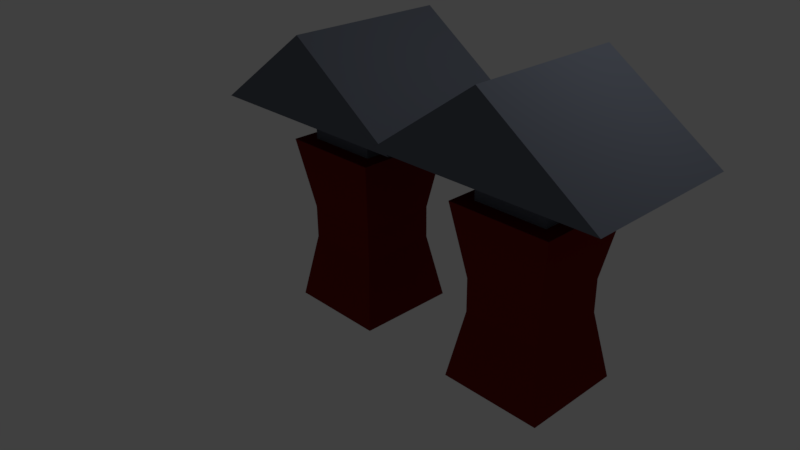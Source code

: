 # Source: DoubleHookPreview.blend  (saved by Blender 2.77.0; exported with 4.5.12 LTS)
import bpy
from mathutils import Matrix  # noqa: F401  (used for matrix-valued properties, if any)

bpy.ops.wm.read_factory_settings(use_empty=True)
scene = bpy.context.scene
scene.name = 'Scene'

# ---- collections
col_collection_1 = bpy.data.collections.new('Collection 1'); scene.collection.children.link(col_collection_1)

# ---- materials (node trees are filled in below, after node groups)
mat_metal = bpy.data.materials.new('metal')
mat_metal.alpha_threshold = 0.0
mat_metal.diffuse_color = (0.1384, 0.1529, 0.1912, 1.0)
mat_metal.roughness = 0.5
mat_plastic = bpy.data.materials.new('plastic')
mat_plastic.alpha_threshold = 0.0
mat_plastic.diffuse_color = (0.1523, 0.007582, 0.004478, 1.0)
mat_plastic.roughness = 0.5

# ---- material node trees
mat_metal.use_nodes = True; mat_metal.node_tree.nodes.clear()
_N = mat_metal.node_tree.nodes; _L = mat_metal.node_tree.links
n0 = _N.new('ShaderNodeOutputMaterial'); n0.name = 'Material Output'; n0.location = (300, 300)
n1 = _N.new('ShaderNodeBsdfDiffuse'); n1.name = 'Diffuse BSDF'; n1.location = (10, 300)
n1.inputs[0].default_value = (0.1373, 0.1528, 0.1902, 1.0)
_L.new(n1.outputs[0], n0.inputs[0])
n0.is_active_output = True
mat_plastic.use_nodes = True; mat_plastic.node_tree.nodes.clear()
_N = mat_plastic.node_tree.nodes; _L = mat_plastic.node_tree.links
n0 = _N.new('ShaderNodeOutputMaterial'); n0.name = 'Material Output'; n0.location = (300, 300)
n1 = _N.new('ShaderNodeBsdfDiffuse'); n1.name = 'Diffuse BSDF'; n1.location = (10, 300)
n1.inputs[0].default_value = (0.1789, 0.009685, 0.008818, 1.0)
_L.new(n1.outputs[0], n0.inputs[0])
n0.is_active_output = True

# ---- world
world_world = bpy.data.worlds.new('World'); scene.world = world_world
world_world.color = (0.05088, 0.05088, 0.05088)
world_world.use_sun_shadow = False
world_world.sun_shadow_jitter_overblur = 0.0
world_world.cycles.sampling_method = 'MANUAL'

# ---- cameras
cam_camera = bpy.data.cameras.new('Camera')
cam_camera.clip_end = 100.0
cam_camera.lens = 35.0
cam_camera.sensor_width = 32.0
cam_camera.sensor_height = 18.0
cam_camera.ortho_scale = 7.314
cam_camera.dof.focus_distance = 0.0

# ---- lights
light_lamp = bpy.data.lights.new('Lamp', 'POINT')
light_lamp.transmission_factor = 0.0
light_lamp.cutoff_distance = 30.0
light_lamp.energy = 100.0
light_lamp.shadow_buffer_clip_start = 1.001
light_lamp.shadow_soft_size = 0.1
light_lamp.shadow_maximum_resolution = 0.006
light_lamp.use_absolute_resolution = True

# ---- meshes
me_cube = bpy.data.meshes.new('Cube')
me_cube.from_pydata([(0.6388, 0.6256, -1.604), (0.6388, -0.6533, -1.604), (-0.6402, -0.6533, -1.604), (-0.6402, 0.6256, -1.604), (1.413, 1.0, 1.0), (1.413, -1.0, 1.0), (-1.413, -1.0, 1.0), (-1.413, 1.0, 1.0), (-1.192e-07, 1.0, 1.992), (-1.49e-07, -1.0, 1.992), (0.4587, 0.4587, 1.005), (0.4587, -0.4587, 1.005), (-0.4587, -0.4587, 1.005), (-0.4587, 0.4587, 1.005), (0.4854, 0.4721, -0.764), (0.4855, 0.472, -0.3509), (0.6392, 0.6342, 0.5509), (0.4585, 0.465, 0.5513), (0.4854, -0.4999, -0.764), (0.4855, -0.5, -0.3509), (0.6392, -0.6448, 0.5509), (0.4585, -0.4524, 0.5513), (-0.4866, -0.4999, -0.764), (-0.4865, -0.5, -0.3509), (-0.6397, -0.6448, 0.5509), (-0.4589, -0.4524, 0.5513), (-0.4866, 0.4721, -0.764), (-0.4865, 0.472, -0.3509), (-0.6397, 0.6342, 0.5509), (-0.4589, 0.465, 0.5513), (3.199, 0.6242, -1.585), (3.199, -0.6548, -1.585), (1.92, -0.6548, -1.585), (1.92, 0.6242, -1.585), (3.973, 0.9985, 1.019), (3.973, -1.001, 1.019), (1.148, -1.001, 1.019), (1.148, 0.9985, 1.019), (2.56, 0.9985, 2.011), (2.56, -1.001, 2.011), (3.019, 0.4572, 1.024), (3.019, -0.4601, 1.024), (2.102, -0.4601, 1.024), (2.102, 0.4572, 1.024), (3.046, 0.4706, -0.7446), (3.046, 0.4705, -0.3316), (3.199, 0.6327, 0.5702), (3.019, 0.4635, 0.5706), (3.046, -0.5014, -0.7446), (3.046, -0.5015, -0.3316), (3.199, -0.6462, 0.5702), (3.019, -0.4538, 0.5706), (2.074, -0.5014, -0.7446), (2.074, -0.5015, -0.3316), (1.92, -0.6462, 0.5702), (2.101, -0.4538, 0.5706), (2.074, 0.4706, -0.7446), (2.074, 0.4705, -0.3316), (1.92, 0.6327, 0.5702), (2.101, 0.4635, 0.5706)], [], [(0, 1, 2, 3), (7, 6, 9, 8), (10, 4, 5, 11), (11, 5, 6, 12), (12, 6, 7, 13), (14, 0, 3, 26), (4, 7, 8), (6, 5, 9), (5, 4, 8, 9), (4, 10, 13, 7), (25, 12, 13, 29), (21, 11, 12, 25), (17, 10, 11, 21), (0, 14, 18, 1), (14, 15, 19, 18), (15, 16, 20, 19), (16, 17, 21, 20), (1, 18, 22, 2), (18, 19, 23, 22), (19, 20, 24, 23), (20, 21, 25, 24), (2, 22, 26, 3), (22, 23, 27, 26), (23, 24, 28, 27), (24, 25, 29, 28), (10, 17, 29, 13), (17, 16, 28, 29), (16, 15, 27, 28), (15, 14, 26, 27), (30, 31, 32, 33), (37, 36, 39, 38), (40, 34, 35, 41), (41, 35, 36, 42), (42, 36, 37, 43), (44, 30, 33, 56), (34, 37, 38), (36, 35, 39), (35, 34, 38, 39), (34, 40, 43, 37), (55, 42, 43, 59), (51, 41, 42, 55), (47, 40, 41, 51), (30, 44, 48, 31), (44, 45, 49, 48), (45, 46, 50, 49), (46, 47, 51, 50), (31, 48, 52, 32), (48, 49, 53, 52), (49, 50, 54, 53), (50, 51, 55, 54), (32, 52, 56, 33), (52, 53, 57, 56), (53, 54, 58, 57), (54, 55, 59, 58), (40, 47, 59, 43), (47, 46, 58, 59), (46, 45, 57, 58), (45, 44, 56, 57)])
me_cube.polygons.foreach_set('material_index', [1, 0, 0, 0, 0, 1, 0, 0, 0, 0, 0, 0, 0, 1, 1, 1, 1, 1, 1, 1, 1, 1, 1, 1, 1, 0, 1, 1, 1, 1, 0, 0, 0, 0, 1, 0, 0, 0, 0, 0, 0, 0, 1, 1, 1, 1, 1, 1, 1, 1, 1, 1, 1, 1, 0, 1, 1, 1])
me_cube.materials.append(mat_metal)
me_cube.materials.append(mat_plastic)
me_cube.use_remesh_preserve_volume = False
me_cube.use_remesh_preserve_attributes = False
me_cube.use_mirror_vertex_groups = False
me_cube.update()

# ---- objects
ob_cube = bpy.data.objects.new('Cube', me_cube)
ob_lamp = bpy.data.objects.new('Lamp', light_lamp)
ob_camera = bpy.data.objects.new('Camera', cam_camera)

# ---- transforms, parenting, visibility, modifiers, constraints
ob_cube.location = (0.0, 0.0, 1.029)
ob_cube.lock_rotations_4d = False
ob_cube.empty_display_type = 'ARROWS'
ob_cube.lineart.crease_threshold = 0.0
ob_lamp.location = (4.076, 1.005, 5.904)
ob_lamp.rotation_euler = (0.6503, 0.05522, 1.866)
ob_lamp.lock_rotations_4d = False
ob_lamp.empty_display_type = 'ARROWS'
ob_lamp.color = (0.0, 0.0, 0.0, 0.0)
ob_lamp.lineart.crease_threshold = 0.0
ob_camera.location = (7.481, -6.508, 5.344)
ob_camera.rotation_euler = (1.109, 0.01082, 0.8149)
ob_camera.lock_rotations_4d = False
ob_camera.empty_display_type = 'ARROWS'
ob_camera.color = (0.0, 0.0, 0.0, 0.0)
ob_camera.display_type = 'WIRE'
ob_camera.lineart.crease_threshold = 0.0

# ---- collection membership
col_collection_1.objects.link(ob_cube)
col_collection_1.objects.link(ob_lamp)
col_collection_1.objects.link(ob_camera)

# ---- scene / render settings (as saved in the file)
scene.camera = ob_camera
scene.frame_start = 1; scene.frame_end = 250; scene.frame_set(1)
scene.render.engine = 'CYCLES'
scene.render.resolution_percentage = 50
scene.render.dither_intensity = 0.0
scene.cycles.use_denoising = False
scene.cycles.samples = 128
scene.cycles.sampling_pattern = 'TABULATED_SOBOL'
scene.cycles.light_sampling_threshold = 0.0
scene.cycles.use_adaptive_sampling = False
scene.cycles.use_light_tree = False
scene.cycles.blur_glossy = 0.0
scene.cycles.sample_clamp_indirect = 0.0
scene.view_settings.view_transform = 'Standard'
bpy.context.view_layer.update()
